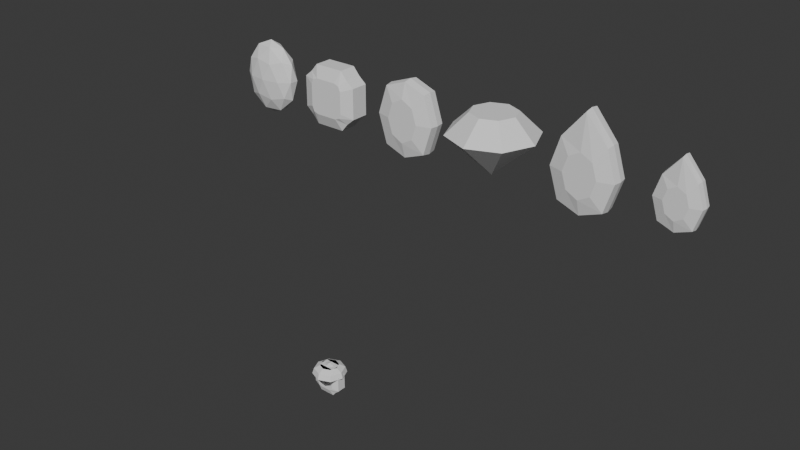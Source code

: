 # Source: Gems.blend  (saved by Blender 4.2.66; exported with 4.5.12 LTS)
import bpy
from mathutils import Matrix  # noqa: F401  (used for matrix-valued properties, if any)

bpy.ops.wm.read_factory_settings(use_empty=True)
scene = bpy.context.scene
scene.name = 'Scene'

# ---- collections
col_collection = bpy.data.collections.new('Collection'); scene.collection.children.link(col_collection)

# ---- world
world_world = bpy.data.worlds.new('World'); scene.world = world_world
world_world.use_nodes = True; world_world.node_tree.nodes.clear()
_N = world_world.node_tree.nodes; _L = world_world.node_tree.links
n0 = _N.new('ShaderNodeOutputWorld'); n0.name = 'World Output'; n0.location = (300, 300)
n1 = _N.new('ShaderNodeBackground'); n1.name = 'Background'; n1.location = (10, 300)
n1.inputs[0].default_value = (0.05088, 0.05088, 0.05088, 1.0)
_L.new(n1.outputs[0], n0.inputs[0])
n0.is_active_output = True
world_world.color = (0.05088, 0.05088, 0.05088)
world_world.sun_shadow_jitter_overblur = 0.0

# ---- meshes
me_cylinder = bpy.data.meshes.new('Cylinder')
me_cylinder.from_pydata([(0.0, 0.4583, 0.6512), (0.3241, 0.3241, 0.6512), (0.4583, 0.0, 0.6512), (0.3241, -0.3241, 0.6512), (0.0, -0.4583, 0.6512), (-0.3241, -0.3241, 0.6512), (-0.4583, 0.0, 0.6512), (0.0, 0.0, -0.5772), (-0.3241, 0.3241, 0.6512), (0.6349, 0.6349, 0.2267), (-3.653e-08, 0.8979, 0.2267), (0.8979, 0.0, 0.2267), (0.6349, -0.6349, 0.2267), (-3.653e-08, -0.8979, 0.2267), (-0.6349, -0.6349, 0.2267), (-0.8979, 0.0, 0.2267), (-0.6349, 0.6349, 0.2267)], [], [(7, 10, 9), (7, 9, 11), (7, 11, 12), (7, 12, 13), (7, 13, 14), (7, 14, 15), (1, 0, 8, 6, 5, 4, 3, 2), (7, 15, 16), (7, 16, 10), (0, 1, 9, 10), (1, 2, 11, 9), (2, 3, 12, 11), (3, 4, 13, 12), (4, 5, 14, 13), (5, 6, 15, 14), (6, 8, 16, 15), (8, 0, 10, 16)])
_uv = me_cylinder.uv_layers.new(name='UVMap')
_uv.uv.foreach_set('vector', [1.0, 0.5, 1.0, 1.0, 0.875, 1.0, 0.875, 0.5, 0.875, 1.0, 0.75, 1.0, 0.75, 0.5, 0.75, 1.0, 0.625, 1.0, 0.625, 0.5, 0.625, 1.0, 0.5, 1.0, 0.5, 0.5, 0.5, 1.0, 0.375, 1.0, 0.375, 0.5, 0.375, 1.0, 0.25, 1.0, 0.3278, 0.3278, 0.25, 0.36, 0.1722, 0.3278, 0.14, 0.25, 0.1722, 0.1722, 0.25, 0.14, 0.3278, 0.1722, 0.36, 0.25, 0.25, 0.5, 0.25, 1.0, 0.125, 1.0, 0.125, 0.5, 0.125, 1.0, 0.0, 1.0, 0.25, 0.36, 0.3278, 0.3278, 0.4197, 0.4197, 0.25, 0.49, 0.3278, 0.3278, 0.36, 0.25, 0.49, 0.25, 0.4197, 0.4197, 0.36, 0.25, 0.3278, 0.1722, 0.4197, 0.08029, 0.49, 0.25, 0.3278, 0.1722, 0.25, 0.14, 0.25, 0.01, 0.4197, 0.08029, 0.25, 0.14, 0.1722, 0.1722, 0.08029, 0.08029, 0.25, 0.01, 0.1722, 0.1722, 0.14, 0.25, 0.01, 0.25, 0.08029, 0.08029, 0.14, 0.25, 0.1722, 0.3278, 0.08029, 0.4197, 0.01, 0.25, 0.1722, 0.3278, 0.25, 0.36, 0.25, 0.49, 0.08029, 0.4197])
me_cylinder.update()
me_cube_002 = bpy.data.meshes.new('Cube.002')
me_cube_002.from_pydata([(-0.2431, -0.2162, -0.3904), (-0.3338, -0.1391, -0.6509), (-0.3936, -0.2162, -0.2411), (-0.6509, -0.1391, -0.3338), (-0.3495, -0.2162, -0.3467), (-0.4793, -0.1391, -0.4793), (-0.3936, 0.2162, -0.2411), (-0.6509, 0.1391, -0.3338), (-0.2431, 0.2162, -0.3904), (-0.3338, 0.1391, -0.6509), (-0.3495, 0.2162, -0.3467), (-0.4793, 0.1391, -0.4793), (-0.3936, -0.2162, 0.2411), (-0.6509, -0.1391, 0.3338), (-0.2431, -0.2162, 0.3904), (-0.3338, -0.1391, 0.6509), (-0.3495, -0.2162, 0.3467), (-0.4793, -0.1391, 0.4793), (-0.2431, 0.2162, 0.3904), (-0.3338, 0.1391, 0.6509), (-0.3936, 0.2162, 0.2411), (-0.6509, 0.1391, 0.3338), (-0.3495, 0.2162, 0.3467), (-0.4793, 0.1391, 0.4793), (0.3936, -0.2162, -0.2411), (0.6509, -0.1391, -0.3338), (0.2431, -0.2162, -0.3904), (0.3338, -0.1391, -0.6509), (0.3495, -0.2162, -0.3467), (0.4793, -0.1391, -0.4793), (0.2431, 0.2162, -0.3904), (0.3338, 0.1391, -0.6509), (0.3936, 0.2162, -0.2411), (0.6509, 0.1391, -0.3338), (0.3495, 0.2162, -0.3467), (0.4793, 0.1391, -0.4793), (0.2431, -0.2162, 0.3904), (0.3338, -0.1391, 0.6509), (0.3936, -0.2162, 0.2411), (0.6509, -0.1391, 0.3338), (0.3495, -0.2162, 0.3467), (0.4793, -0.1391, 0.4793), (0.3936, 0.2162, 0.2411), (0.6509, 0.1391, 0.3338), (0.2431, 0.2162, 0.3904), (0.3338, 0.1391, 0.6509), (0.3495, 0.2162, 0.3467), (0.4793, 0.1391, 0.4793)], [], [(5, 11, 7, 3), (31, 27, 29, 35), (23, 17, 13, 21), (42, 46, 44, 18, 22, 20, 6, 10, 8, 30, 34, 32), (35, 29, 25, 33), (27, 31, 9, 1), (3, 7, 21, 13), (15, 19, 45, 37), (19, 15, 17, 23), (43, 39, 41, 47), (47, 41, 37, 45), (39, 43, 33, 25), (1, 9, 11, 5), (4, 0, 1, 5), (8, 10, 11, 9), (2, 4, 5, 3), (10, 6, 7, 11), (22, 18, 19, 23), (14, 16, 17, 15), (20, 22, 23, 21), (16, 12, 13, 17), (46, 42, 43, 47), (38, 40, 41, 39), (44, 46, 47, 45), (40, 36, 37, 41), (34, 30, 31, 35), (26, 28, 29, 27), (32, 34, 35, 33), (28, 24, 25, 29), (3, 13, 12, 2), (15, 37, 36, 14), (39, 25, 24, 38), (27, 1, 0, 26), (6, 20, 21, 7), (30, 8, 9, 31), (33, 43, 42, 32), (45, 19, 18, 44), (12, 16, 14, 36, 40, 38, 24, 28, 26, 0, 4, 2)])
_uv = me_cube_002.uv_layers.new(name='UVMap')
_uv.uv.foreach_set('vector', [0.4063, 0.0, 0.5937, 0.0, 0.5937, 0.0609, 0.4063, 0.0609, 0.5937, 0.8109, 0.4063, 0.8109, 0.4063, 0.75, 0.5937, 0.75, 0.5937, 0.25, 0.4063, 0.25, 0.4063, 0.1891, 0.5937, 0.1891, 0.6563, 0.5671, 0.6668, 0.5418, 0.6921, 0.5313, 0.8079, 0.5313, 0.8332, 0.5418, 0.8437, 0.5671, 0.8437, 0.6829, 0.8332, 0.7082, 0.8079, 0.7187, 0.6921, 0.7187, 0.6668, 0.7082, 0.6563, 0.6829, 0.5937, 0.75, 0.4063, 0.75, 0.4063, 0.6891, 0.5937, 0.6891, 0.4063, 0.8109, 0.5937, 0.8109, 0.5937, 0.9391, 0.4063, 0.9391, 0.4063, 0.0609, 0.5937, 0.0609, 0.5937, 0.1891, 0.4063, 0.1891, 0.4063, 0.3109, 0.5937, 0.3109, 0.5937, 0.4391, 0.4063, 0.4391, 0.5937, 0.3109, 0.4063, 0.3109, 0.4063, 0.25, 0.5937, 0.25, 0.5937, 0.5609, 0.4063, 0.5609, 0.4063, 0.5, 0.5937, 0.5, 0.5937, 0.5, 0.4063, 0.5, 0.4063, 0.4391, 0.5937, 0.4391, 0.4063, 0.5609, 0.5937, 0.5609, 0.5937, 0.6891, 0.4063, 0.6891, 0.4063, 0.9391, 0.5937, 0.9391, 0.5937, 1.0, 0.4063, 1.0, 0.1668, 0.7082, 0.1921, 0.7187, 0.1859, 0.75, 0.1428, 0.7322, 0.8079, 0.7187, 0.8332, 0.7082, 0.8572, 0.7322, 0.8141, 0.75, 0.1563, 0.6829, 0.1668, 0.7082, 0.1428, 0.7322, 0.125, 0.6891, 0.8332, 0.7082, 0.8437, 0.6829, 0.875, 0.6891, 0.8572, 0.7322, 0.8332, 0.5418, 0.8079, 0.5313, 0.8141, 0.5, 0.8572, 0.5178, 0.1921, 0.5313, 0.1668, 0.5418, 0.1428, 0.5178, 0.1859, 0.5, 0.8437, 0.5671, 0.8332, 0.5418, 0.8572, 0.5178, 0.875, 0.5609, 0.1668, 0.5418, 0.1563, 0.5671, 0.125, 0.5609, 0.1428, 0.5178, 0.6668, 0.5418, 0.6563, 0.5671, 0.625, 0.5609, 0.6428, 0.5178, 0.3437, 0.5671, 0.3332, 0.5418, 0.3572, 0.5178, 0.375, 0.5609, 0.6921, 0.5313, 0.6668, 0.5418, 0.6428, 0.5178, 0.6859, 0.5, 0.3332, 0.5418, 0.3079, 0.5313, 0.3141, 0.5, 0.3572, 0.5178, 0.6668, 0.7082, 0.6921, 0.7187, 0.6859, 0.75, 0.6428, 0.7322, 0.3079, 0.7187, 0.3332, 0.7082, 0.3572, 0.7322, 0.3141, 0.75, 0.6563, 0.6829, 0.6668, 0.7082, 0.6428, 0.7322, 0.625, 0.6891, 0.3332, 0.7082, 0.3437, 0.6829, 0.375, 0.6891, 0.3572, 0.7322, 0.125, 0.6891, 0.125, 0.5609, 0.1563, 0.5671, 0.1563, 0.6829, 0.1859, 0.5, 0.3141, 0.5, 0.3079, 0.5313, 0.1921, 0.5313, 0.4063, 0.5609, 0.4063, 0.6891, 0.3437, 0.6829, 0.3437, 0.5671, 0.3141, 0.75, 0.1859, 0.75, 0.1921, 0.7187, 0.3079, 0.7187, 0.8437, 0.6829, 0.8437, 0.5671, 0.875, 0.5609, 0.875, 0.6891, 0.6921, 0.7187, 0.8079, 0.7187, 0.8141, 0.75, 0.6859, 0.75, 0.5937, 0.6891, 0.5937, 0.5609, 0.6563, 0.5671, 0.6563, 0.6829, 0.6859, 0.5, 0.8141, 0.5, 0.8079, 0.5313, 0.6921, 0.5313, 0.1563, 0.5671, 0.1668, 0.5418, 0.1921, 0.5313, 0.3079, 0.5313, 0.3332, 0.5418, 0.3437, 0.5671, 0.3437, 0.6829, 0.3332, 0.7082, 0.3079, 0.7187, 0.1921, 0.7187, 0.1668, 0.7082, 0.1563, 0.6829])
me_cube_002.update()
me_icosphere = bpy.data.meshes.new('Icosphere')
me_icosphere.from_pydata([(0.0, 0.0, -1.0), (0.7236, -0.5257, -0.4472), (-0.2764, -0.8506, -0.4472), (-0.8944, 0.0, -0.4472), (-0.2764, 0.8506, -0.4472), (0.7236, 0.5257, -0.4472), (0.2764, -0.8506, 0.4472), (-0.7236, -0.5257, 0.4472), (-0.7236, 0.5257, 0.4472), (0.2764, 0.8506, 0.4472), (0.8944, 0.0, 0.4472), (0.0, 0.0, 1.0), (-0.1625, -0.5, -0.8507), (0.4253, -0.309, -0.8507), (0.2629, -0.809, -0.5257), (0.8506, 0.0, -0.5257), (0.4253, 0.309, -0.8507), (-0.5257, 0.0, -0.8507), (-0.6882, -0.5, -0.5257), (-0.1625, 0.5, -0.8507), (-0.6882, 0.5, -0.5257), (0.2629, 0.809, -0.5257), (0.9511, -0.309, 0.0), (0.9511, 0.309, 0.0), (0.0, -1.0, 0.0), (0.5878, -0.809, 0.0), (-0.9511, -0.309, 0.0), (-0.5878, -0.809, 0.0), (-0.5878, 0.809, 0.0), (-0.9511, 0.309, 0.0), (0.5878, 0.809, 0.0), (0.0, 1.0, 0.0), (0.6882, -0.5, 0.5257), (-0.2629, -0.809, 0.5257), (-0.8506, 0.0, 0.5257), (-0.2629, 0.809, 0.5257), (0.6882, 0.5, 0.5257), (0.1625, -0.5, 0.8507), (0.5257, 0.0, 0.8507), (-0.4253, -0.309, 0.8507), (-0.4253, 0.309, 0.8507), (0.1625, 0.5, 0.8507)], [], [(0, 13, 12), (1, 13, 15), (0, 12, 17), (0, 17, 19), (0, 19, 16), (1, 15, 22), (2, 14, 24), (3, 18, 26), (4, 20, 28), (5, 21, 30), (1, 22, 25), (2, 24, 27), (3, 26, 29), (4, 28, 31), (5, 30, 23), (6, 32, 37), (7, 33, 39), (8, 34, 40), (9, 35, 41), (10, 36, 38), (38, 41, 11), (38, 36, 41), (36, 9, 41), (41, 40, 11), (41, 35, 40), (35, 8, 40), (40, 39, 11), (40, 34, 39), (34, 7, 39), (39, 37, 11), (39, 33, 37), (33, 6, 37), (37, 38, 11), (37, 32, 38), (32, 10, 38), (23, 36, 10), (23, 30, 36), (30, 9, 36), (31, 35, 9), (31, 28, 35), (28, 8, 35), (29, 34, 8), (29, 26, 34), (26, 7, 34), (27, 33, 7), (27, 24, 33), (24, 6, 33), (25, 32, 6), (25, 22, 32), (22, 10, 32), (30, 31, 9), (30, 21, 31), (21, 4, 31), (28, 29, 8), (28, 20, 29), (20, 3, 29), (26, 27, 7), (26, 18, 27), (18, 2, 27), (24, 25, 6), (24, 14, 25), (14, 1, 25), (22, 23, 10), (22, 15, 23), (15, 5, 23), (16, 21, 5), (16, 19, 21), (19, 4, 21), (19, 20, 4), (19, 17, 20), (17, 3, 20), (17, 18, 3), (17, 12, 18), (12, 2, 18), (15, 16, 5), (15, 13, 16), (13, 0, 16), (12, 14, 2), (12, 13, 14), (13, 1, 14)])
_uv = me_icosphere.uv_layers.new(name='UVMap')
_uv.uv.foreach_set('vector', [0.1818, 0.0, 0.2273, 0.07873, 0.1364, 0.07873, 0.2727, 0.1575, 0.3182, 0.07873, 0.3636, 0.1575, 0.9091, 0.0, 0.9545, 0.07873, 0.8636, 0.07873, 0.7273, 0.0, 0.7727, 0.07873, 0.6818, 0.07873, 0.5455, 0.0, 0.5909, 0.07873, 0.5, 0.07873, 0.2727, 0.1575, 0.3636, 0.1575, 0.3182, 0.2362, 0.09091, 0.1575, 0.1818, 0.1575, 0.1364, 0.2362, 0.8182, 0.1575, 0.9091, 0.1575, 0.8636, 0.2362, 0.6364, 0.1575, 0.7273, 0.1575, 0.6818, 0.2362, 0.4545, 0.1575, 0.5455, 0.1575, 0.5, 0.2362, 0.2727, 0.1575, 0.3182, 0.2362, 0.2273, 0.2362, 0.09091, 0.1575, 0.1364, 0.2362, 0.04546, 0.2362, 0.8182, 0.1575, 0.8636, 0.2362, 0.7727, 0.2362, 0.6364, 0.1575, 0.6818, 0.2362, 0.5909, 0.2362, 0.4545, 0.1575, 0.5, 0.2362, 0.4091, 0.2362, 0.1818, 0.3149, 0.2727, 0.3149, 0.2273, 0.3937, 0.0, 0.3149, 0.09091, 0.3149, 0.04546, 0.3937, 0.7273, 0.3149, 0.8182, 0.3149, 0.7727, 0.3937, 0.5455, 0.3149, 0.6364, 0.3149, 0.5909, 0.3937, 0.3636, 0.3149, 0.4545, 0.3149, 0.4091, 0.3937, 0.4091, 0.3937, 0.5, 0.3937, 0.4545, 0.4724, 0.4091, 0.3937, 0.4545, 0.3149, 0.5, 0.3937, 0.4545, 0.3149, 0.5455, 0.3149, 0.5, 0.3937, 0.5909, 0.3937, 0.6818, 0.3937, 0.6364, 0.4724, 0.5909, 0.3937, 0.6364, 0.3149, 0.6818, 0.3937, 0.6364, 0.3149, 0.7273, 0.3149, 0.6818, 0.3937, 0.7727, 0.3937, 0.8636, 0.3937, 0.8182, 0.4724, 0.7727, 0.3937, 0.8182, 0.3149, 0.8636, 0.3937, 0.8182, 0.3149, 0.9091, 0.3149, 0.8636, 0.3937, 0.04546, 0.3937, 0.1364, 0.3937, 0.09091, 0.4724, 0.04546, 0.3937, 0.09091, 0.3149, 0.1364, 0.3937, 0.09091, 0.3149, 0.1818, 0.3149, 0.1364, 0.3937, 0.2273, 0.3937, 0.3182, 0.3937, 0.2727, 0.4724, 0.2273, 0.3937, 0.2727, 0.3149, 0.3182, 0.3937, 0.2727, 0.3149, 0.3636, 0.3149, 0.3182, 0.3937, 0.4091, 0.2362, 0.4545, 0.3149, 0.3636, 0.3149, 0.4091, 0.2362, 0.5, 0.2362, 0.4545, 0.3149, 0.5, 0.2362, 0.5455, 0.3149, 0.4545, 0.3149, 0.5909, 0.2362, 0.6364, 0.3149, 0.5455, 0.3149, 0.5909, 0.2362, 0.6818, 0.2362, 0.6364, 0.3149, 0.6818, 0.2362, 0.7273, 0.3149, 0.6364, 0.3149, 0.7727, 0.2362, 0.8182, 0.3149, 0.7273, 0.3149, 0.7727, 0.2362, 0.8636, 0.2362, 0.8182, 0.3149, 0.8636, 0.2362, 0.9091, 0.3149, 0.8182, 0.3149, 0.04546, 0.2362, 0.09091, 0.3149, 0.0, 0.3149, 0.04546, 0.2362, 0.1364, 0.2362, 0.09091, 0.3149, 0.1364, 0.2362, 0.1818, 0.3149, 0.09091, 0.3149, 0.2273, 0.2362, 0.2727, 0.3149, 0.1818, 0.3149, 0.2273, 0.2362, 0.3182, 0.2362, 0.2727, 0.3149, 0.3182, 0.2362, 0.3636, 0.3149, 0.2727, 0.3149, 0.5, 0.2362, 0.5909, 0.2362, 0.5455, 0.3149, 0.5, 0.2362, 0.5455, 0.1575, 0.5909, 0.2362, 0.5455, 0.1575, 0.6364, 0.1575, 0.5909, 0.2362, 0.6818, 0.2362, 0.7727, 0.2362, 0.7273, 0.3149, 0.6818, 0.2362, 0.7273, 0.1575, 0.7727, 0.2362, 0.7273, 0.1575, 0.8182, 0.1575, 0.7727, 0.2362, 0.8636, 0.2362, 0.9545, 0.2362, 0.9091, 0.3149, 0.8636, 0.2362, 0.9091, 0.1575, 0.9545, 0.2362, 0.9091, 0.1575, 1.0, 0.1575, 0.9545, 0.2362, 0.1364, 0.2362, 0.2273, 0.2362, 0.1818, 0.3149, 0.1364, 0.2362, 0.1818, 0.1575, 0.2273, 0.2362, 0.1818, 0.1575, 0.2727, 0.1575, 0.2273, 0.2362, 0.3182, 0.2362, 0.4091, 0.2362, 0.3636, 0.3149, 0.3182, 0.2362, 0.3636, 0.1575, 0.4091, 0.2362, 0.3636, 0.1575, 0.4545, 0.1575, 0.4091, 0.2362, 0.5, 0.07873, 0.5455, 0.1575, 0.4545, 0.1575, 0.5, 0.07873, 0.5909, 0.07873, 0.5455, 0.1575, 0.5909, 0.07873, 0.6364, 0.1575, 0.5455, 0.1575, 0.6818, 0.07873, 0.7273, 0.1575, 0.6364, 0.1575, 0.6818, 0.07873, 0.7727, 0.07873, 0.7273, 0.1575, 0.7727, 0.07873, 0.8182, 0.1575, 0.7273, 0.1575, 0.8636, 0.07873, 0.9091, 0.1575, 0.8182, 0.1575, 0.8636, 0.07873, 0.9545, 0.07873, 0.9091, 0.1575, 0.9545, 0.07873, 1.0, 0.1575, 0.9091, 0.1575, 0.3636, 0.1575, 0.4091, 0.07873, 0.4545, 0.1575, 0.3636, 0.1575, 0.3182, 0.07873, 0.4091, 0.07873, 0.3182, 0.07873, 0.3636, 0.0, 0.4091, 0.07873, 0.1364, 0.07873, 0.1818, 0.1575, 0.09091, 0.1575, 0.1364, 0.07873, 0.2273, 0.07873, 0.1818, 0.1575, 0.2273, 0.07873, 0.2727, 0.1575, 0.1818, 0.1575])
me_icosphere.update()
me_cylinder_001 = bpy.data.meshes.new('Cylinder.001')
me_cylinder_001.from_pydata([(1.299e-09, 0.5265, -0.7788), (1.299e-09, 0.5265, 0.7788), (0.3723, 0.3723, -0.7788), (0.3723, 0.3723, 0.7788), (0.5265, -4.803e-09, -0.7788), (0.5265, 2.079e-09, 0.7788), (0.3723, -0.3723, -0.7788), (0.3723, -0.3723, 0.7788), (1.299e-09, -0.5265, -0.7788), (1.299e-09, -0.5265, 0.7788), (-0.3723, -0.3723, -0.7788), (-0.3723, -0.3723, 0.7788), (-0.5265, -4.803e-09, -0.7788), (-0.5265, 2.079e-09, 0.7788), (-0.3723, 0.3723, -0.7788), (-0.3723, 0.3723, 0.7788), (0.0, 0.9091, -0.5), (-2.714e-10, 0.9423, 1.053e-08), (0.0, 0.9091, 0.5), (0.7071, 0.7071, 0.5), (0.7329, 0.7329, 0.0), (0.7071, 0.7071, -0.5), (1.0, 0.0, 0.5), (1.036, -4.119e-10, 0.0), (1.0, 0.0, -0.5), (0.7071, -0.7071, 0.5), (0.7329, -0.7329, 0.0), (0.7071, -0.7071, -0.5), (0.0, -0.9091, 0.5), (-2.714e-10, -0.9423, -1.053e-08), (0.0, -0.9091, -0.5), (-0.7071, -0.7071, 0.5), (-0.7329, -0.7329, 0.0), (-0.7071, -0.7071, -0.5), (-1.0, 0.0, 0.5), (-1.036, -4.119e-10, 0.0), (-1.0, 0.0, -0.5), (-0.7071, 0.7071, 0.5), (-0.7329, 0.7329, 0.0), (-0.7071, 0.7071, -0.5)], [], [(18, 1, 3, 19), (19, 3, 5, 22), (22, 5, 7, 25), (25, 7, 9, 28), (28, 9, 11, 31), (31, 11, 13, 34), (3, 1, 15, 13, 11, 9, 7, 5), (34, 13, 15, 37), (37, 15, 1, 18), (0, 2, 4, 6, 8, 10, 12, 14), (14, 39, 16, 0), (39, 38, 17, 16), (38, 37, 18, 17), (12, 36, 39, 14), (36, 35, 38, 39), (35, 34, 37, 38), (10, 33, 36, 12), (33, 32, 35, 36), (32, 31, 34, 35), (8, 30, 33, 10), (30, 29, 32, 33), (29, 28, 31, 32), (6, 27, 30, 8), (27, 26, 29, 30), (26, 25, 28, 29), (4, 24, 27, 6), (24, 23, 26, 27), (23, 22, 25, 26), (2, 21, 24, 4), (21, 20, 23, 24), (20, 19, 22, 23), (0, 16, 21, 2), (16, 17, 20, 21), (17, 18, 19, 20)])
_uv = me_cylinder_001.uv_layers.new(name='UVMap')
_uv.uv.foreach_set('vector', [1.0, 0.875, 1.0, 1.0, 0.875, 1.0, 0.875, 0.875, 0.875, 0.875, 0.875, 1.0, 0.75, 1.0, 0.75, 0.875, 0.75, 0.875, 0.75, 1.0, 0.625, 1.0, 0.625, 0.875, 0.625, 0.875, 0.625, 1.0, 0.5, 1.0, 0.5, 0.875, 0.5, 0.875, 0.5, 1.0, 0.375, 1.0, 0.375, 0.875, 0.375, 0.875, 0.375, 1.0, 0.25, 1.0, 0.25, 0.875, 0.4197, 0.4197, 0.25, 0.49, 0.08029, 0.4197, 0.01, 0.25, 0.08029, 0.08029, 0.25, 0.01, 0.4197, 0.08029, 0.49, 0.25, 0.25, 0.875, 0.25, 1.0, 0.125, 1.0, 0.125, 0.875, 0.125, 0.875, 0.125, 1.0, 0.0, 1.0, 0.0, 0.875, 0.75, 0.49, 0.9197, 0.4197, 0.99, 0.25, 0.9197, 0.08029, 0.75, 0.01, 0.5803, 0.08029, 0.51, 0.25, 0.5803, 0.4197, 0.125, 0.5, 0.125, 0.625, 0.0, 0.625, 0.0, 0.5, 0.125, 0.625, 0.125, 0.75, 0.0, 0.75, 0.0, 0.625, 0.125, 0.75, 0.125, 0.875, 0.0, 0.875, 0.0, 0.75, 0.25, 0.5, 0.25, 0.625, 0.125, 0.625, 0.125, 0.5, 0.25, 0.625, 0.25, 0.75, 0.125, 0.75, 0.125, 0.625, 0.25, 0.75, 0.25, 0.875, 0.125, 0.875, 0.125, 0.75, 0.375, 0.5, 0.375, 0.625, 0.25, 0.625, 0.25, 0.5, 0.375, 0.625, 0.375, 0.75, 0.25, 0.75, 0.25, 0.625, 0.375, 0.75, 0.375, 0.875, 0.25, 0.875, 0.25, 0.75, 0.5, 0.5, 0.5, 0.625, 0.375, 0.625, 0.375, 0.5, 0.5, 0.625, 0.5, 0.75, 0.375, 0.75, 0.375, 0.625, 0.5, 0.75, 0.5, 0.875, 0.375, 0.875, 0.375, 0.75, 0.625, 0.5, 0.625, 0.625, 0.5, 0.625, 0.5, 0.5, 0.625, 0.625, 0.625, 0.75, 0.5, 0.75, 0.5, 0.625, 0.625, 0.75, 0.625, 0.875, 0.5, 0.875, 0.5, 0.75, 0.75, 0.5, 0.75, 0.625, 0.625, 0.625, 0.625, 0.5, 0.75, 0.625, 0.75, 0.75, 0.625, 0.75, 0.625, 0.625, 0.75, 0.75, 0.75, 0.875, 0.625, 0.875, 0.625, 0.75, 0.875, 0.5, 0.875, 0.625, 0.75, 0.625, 0.75, 0.5, 0.875, 0.625, 0.875, 0.75, 0.75, 0.75, 0.75, 0.625, 0.875, 0.75, 0.875, 0.875, 0.75, 0.875, 0.75, 0.75, 1.0, 0.5, 1.0, 0.625, 0.875, 0.625, 0.875, 0.5, 1.0, 0.625, 1.0, 0.75, 0.875, 0.75, 0.875, 0.625, 1.0, 0.75, 1.0, 0.875, 0.875, 0.875, 0.875, 0.75])
me_cylinder_001.update()
me_cylinder_002 = bpy.data.meshes.new('Cylinder.002')
me_cylinder_002.from_pydata([(1.299e-09, 0.5265, -0.7788), (1.299e-09, 0.5265, 0.7788), (0.3723, 0.3723, -0.7788), (0.3723, 0.3723, 0.7788), (0.5265, -4.803e-09, -0.7788), (0.5265, 2.079e-09, 0.7788), (0.3723, -0.3723, -0.7788), (0.3723, -0.3723, 0.7788), (1.299e-09, -0.5265, -0.7788), (1.299e-09, -0.5265, 0.7788), (-0.3723, -0.3723, -0.7788), (-0.3723, -0.3723, 0.7788), (-0.5265, -4.803e-09, -0.7788), (-0.5265, 2.079e-09, 0.7788), (-0.3723, 0.3723, -0.7788), (-0.3723, 0.3723, 0.7788), (0.0, 1.359, -0.5), (-2.714e-10, 1.392, -3.973e-08), (0.0, 1.359, 0.5), (0.7071, 0.7071, 0.5), (0.7329, 0.7329, 0.0), (0.7071, 0.7071, -0.5), (1.0, 0.0, 0.5), (1.036, -4.119e-10, 0.0), (1.0, 0.0, -0.5), (0.7071, -0.7071, 0.5), (0.7329, -0.7329, 0.0), (0.7071, -0.7071, -0.5), (0.0, -0.9091, 0.5), (-2.714e-10, -0.9423, -1.053e-08), (0.0, -0.9091, -0.5), (-0.7071, -0.7071, 0.5), (-0.7329, -0.7329, 0.0), (-0.7071, -0.7071, -0.5), (-1.0, 0.0, 0.5), (-1.036, -4.119e-10, 0.0), (-1.0, 0.0, -0.5), (-0.7071, 0.7071, 0.5), (-0.7329, 0.7329, 0.0), (-0.7071, 0.7071, -0.5)], [], [(18, 1, 3, 19), (19, 3, 5, 22), (22, 5, 7, 25), (25, 7, 9, 28), (28, 9, 11, 31), (31, 11, 13, 34), (3, 1, 15, 13, 11, 9, 7, 5), (34, 13, 15, 37), (37, 15, 1, 18), (0, 2, 4, 6, 8, 10, 12, 14), (14, 39, 16, 0), (39, 38, 17, 16), (38, 37, 18, 17), (12, 36, 39, 14), (36, 35, 38, 39), (35, 34, 37, 38), (10, 33, 36, 12), (33, 32, 35, 36), (32, 31, 34, 35), (8, 30, 33, 10), (30, 29, 32, 33), (29, 28, 31, 32), (6, 27, 30, 8), (27, 26, 29, 30), (26, 25, 28, 29), (4, 24, 27, 6), (24, 23, 26, 27), (23, 22, 25, 26), (2, 21, 24, 4), (21, 20, 23, 24), (20, 19, 22, 23), (0, 16, 21, 2), (16, 17, 20, 21), (17, 18, 19, 20)])
_uv = me_cylinder_002.uv_layers.new(name='UVMap')
_uv.uv.foreach_set('vector', [1.0, 0.875, 1.0, 1.0, 0.875, 1.0, 0.875, 0.875, 0.875, 0.875, 0.875, 1.0, 0.75, 1.0, 0.75, 0.875, 0.75, 0.875, 0.75, 1.0, 0.625, 1.0, 0.625, 0.875, 0.625, 0.875, 0.625, 1.0, 0.5, 1.0, 0.5, 0.875, 0.5, 0.875, 0.5, 1.0, 0.375, 1.0, 0.375, 0.875, 0.375, 0.875, 0.375, 1.0, 0.25, 1.0, 0.25, 0.875, 0.4197, 0.4197, 0.25, 0.49, 0.08029, 0.4197, 0.01, 0.25, 0.08029, 0.08029, 0.25, 0.01, 0.4197, 0.08029, 0.49, 0.25, 0.25, 0.875, 0.25, 1.0, 0.125, 1.0, 0.125, 0.875, 0.125, 0.875, 0.125, 1.0, 0.0, 1.0, 0.0, 0.875, 0.75, 0.49, 0.9197, 0.4197, 0.99, 0.25, 0.9197, 0.08029, 0.75, 0.01, 0.5803, 0.08029, 0.51, 0.25, 0.5803, 0.4197, 0.125, 0.5, 0.125, 0.625, 0.0, 0.625, 0.0, 0.5, 0.125, 0.625, 0.125, 0.75, 0.0, 0.75, 0.0, 0.625, 0.125, 0.75, 0.125, 0.875, 0.0, 0.875, 0.0, 0.75, 0.25, 0.5, 0.25, 0.625, 0.125, 0.625, 0.125, 0.5, 0.25, 0.625, 0.25, 0.75, 0.125, 0.75, 0.125, 0.625, 0.25, 0.75, 0.25, 0.875, 0.125, 0.875, 0.125, 0.75, 0.375, 0.5, 0.375, 0.625, 0.25, 0.625, 0.25, 0.5, 0.375, 0.625, 0.375, 0.75, 0.25, 0.75, 0.25, 0.625, 0.375, 0.75, 0.375, 0.875, 0.25, 0.875, 0.25, 0.75, 0.5, 0.5, 0.5, 0.625, 0.375, 0.625, 0.375, 0.5, 0.5, 0.625, 0.5, 0.75, 0.375, 0.75, 0.375, 0.625, 0.5, 0.75, 0.5, 0.875, 0.375, 0.875, 0.375, 0.75, 0.625, 0.5, 0.625, 0.625, 0.5, 0.625, 0.5, 0.5, 0.625, 0.625, 0.625, 0.75, 0.5, 0.75, 0.5, 0.625, 0.625, 0.75, 0.625, 0.875, 0.5, 0.875, 0.5, 0.75, 0.75, 0.5, 0.75, 0.625, 0.625, 0.625, 0.625, 0.5, 0.75, 0.625, 0.75, 0.75, 0.625, 0.75, 0.625, 0.625, 0.75, 0.75, 0.75, 0.875, 0.625, 0.875, 0.625, 0.75, 0.875, 0.5, 0.875, 0.625, 0.75, 0.625, 0.75, 0.5, 0.875, 0.625, 0.875, 0.75, 0.75, 0.75, 0.75, 0.625, 0.875, 0.75, 0.875, 0.875, 0.75, 0.875, 0.75, 0.75, 1.0, 0.5, 1.0, 0.625, 0.875, 0.625, 0.875, 0.5, 1.0, 0.625, 1.0, 0.75, 0.875, 0.75, 0.875, 0.625, 1.0, 0.75, 1.0, 0.875, 0.875, 0.875, 0.875, 0.75])
me_cylinder_002.update()
me_cylinder_003 = bpy.data.meshes.new('Cylinder.003')
me_cylinder_003.from_pydata([(1.299e-09, 0.5265, -0.7788), (1.299e-09, 0.5265, 0.7788), (0.3723, 0.3723, -0.7788), (0.3723, 0.3723, 0.7788), (0.5265, -4.803e-09, -0.7788), (0.5265, 2.079e-09, 0.7788), (0.3723, -0.3723, -0.7788), (0.3723, -0.3723, 0.7788), (1.299e-09, -0.5265, -0.7788), (1.299e-09, -0.5265, 0.7788), (-0.3723, -0.3723, -0.7788), (-0.3723, -0.3723, 0.7788), (-0.5265, -4.803e-09, -0.7788), (-0.5265, 2.079e-09, 0.7788), (-0.3723, 0.3723, -0.7788), (-0.3723, 0.3723, 0.7788), (0.0, 1.359, -0.5), (-2.714e-10, 1.392, -3.973e-08), (0.0, 1.359, 0.5), (0.7071, 0.7071, 0.5), (0.7329, 0.7329, 0.0), (0.7071, 0.7071, -0.5), (1.0, 0.0, 0.5), (1.036, -4.119e-10, 0.0), (1.0, 0.0, -0.5), (0.7071, -0.7071, 0.5), (0.7329, -0.7329, 0.0), (0.7071, -0.7071, -0.5), (0.0, -0.9091, 0.5), (-2.714e-10, -0.9423, -1.053e-08), (0.0, -0.9091, -0.5), (-0.7071, -0.7071, 0.5), (-0.7329, -0.7329, 0.0), (-0.7071, -0.7071, -0.5), (-1.0, 0.0, 0.5), (-1.036, -4.119e-10, 0.0), (-1.0, 0.0, -0.5), (-0.7071, 0.7071, 0.5), (-0.7329, 0.7329, 0.0), (-0.7071, 0.7071, -0.5)], [], [(18, 1, 3, 19), (19, 3, 5, 22), (22, 5, 7, 25), (25, 7, 9, 28), (28, 9, 11, 31), (31, 11, 13, 34), (3, 1, 15, 13, 11, 9, 7, 5), (34, 13, 15, 37), (37, 15, 1, 18), (0, 2, 4, 6, 8, 10, 12, 14), (14, 39, 16, 0), (39, 38, 17, 16), (38, 37, 18, 17), (12, 36, 39, 14), (36, 35, 38, 39), (35, 34, 37, 38), (10, 33, 36, 12), (33, 32, 35, 36), (32, 31, 34, 35), (8, 30, 33, 10), (30, 29, 32, 33), (29, 28, 31, 32), (6, 27, 30, 8), (27, 26, 29, 30), (26, 25, 28, 29), (4, 24, 27, 6), (24, 23, 26, 27), (23, 22, 25, 26), (2, 21, 24, 4), (21, 20, 23, 24), (20, 19, 22, 23), (0, 16, 21, 2), (16, 17, 20, 21), (17, 18, 19, 20)])
_uv = me_cylinder_003.uv_layers.new(name='UVMap')
_uv.uv.foreach_set('vector', [1.0, 0.875, 1.0, 1.0, 0.875, 1.0, 0.875, 0.875, 0.875, 0.875, 0.875, 1.0, 0.75, 1.0, 0.75, 0.875, 0.75, 0.875, 0.75, 1.0, 0.625, 1.0, 0.625, 0.875, 0.625, 0.875, 0.625, 1.0, 0.5, 1.0, 0.5, 0.875, 0.5, 0.875, 0.5, 1.0, 0.375, 1.0, 0.375, 0.875, 0.375, 0.875, 0.375, 1.0, 0.25, 1.0, 0.25, 0.875, 0.4197, 0.4197, 0.25, 0.49, 0.08029, 0.4197, 0.01, 0.25, 0.08029, 0.08029, 0.25, 0.01, 0.4197, 0.08029, 0.49, 0.25, 0.25, 0.875, 0.25, 1.0, 0.125, 1.0, 0.125, 0.875, 0.125, 0.875, 0.125, 1.0, 0.0, 1.0, 0.0, 0.875, 0.75, 0.49, 0.9197, 0.4197, 0.99, 0.25, 0.9197, 0.08029, 0.75, 0.01, 0.5803, 0.08029, 0.51, 0.25, 0.5803, 0.4197, 0.125, 0.5, 0.125, 0.625, 0.0, 0.625, 0.0, 0.5, 0.125, 0.625, 0.125, 0.75, 0.0, 0.75, 0.0, 0.625, 0.125, 0.75, 0.125, 0.875, 0.0, 0.875, 0.0, 0.75, 0.25, 0.5, 0.25, 0.625, 0.125, 0.625, 0.125, 0.5, 0.25, 0.625, 0.25, 0.75, 0.125, 0.75, 0.125, 0.625, 0.25, 0.75, 0.25, 0.875, 0.125, 0.875, 0.125, 0.75, 0.375, 0.5, 0.375, 0.625, 0.25, 0.625, 0.25, 0.5, 0.375, 0.625, 0.375, 0.75, 0.25, 0.75, 0.25, 0.625, 0.375, 0.75, 0.375, 0.875, 0.25, 0.875, 0.25, 0.75, 0.5, 0.5, 0.5, 0.625, 0.375, 0.625, 0.375, 0.5, 0.5, 0.625, 0.5, 0.75, 0.375, 0.75, 0.375, 0.625, 0.5, 0.75, 0.5, 0.875, 0.375, 0.875, 0.375, 0.75, 0.625, 0.5, 0.625, 0.625, 0.5, 0.625, 0.5, 0.5, 0.625, 0.625, 0.625, 0.75, 0.5, 0.75, 0.5, 0.625, 0.625, 0.75, 0.625, 0.875, 0.5, 0.875, 0.5, 0.75, 0.75, 0.5, 0.75, 0.625, 0.625, 0.625, 0.625, 0.5, 0.75, 0.625, 0.75, 0.75, 0.625, 0.75, 0.625, 0.625, 0.75, 0.75, 0.75, 0.875, 0.625, 0.875, 0.625, 0.75, 0.875, 0.5, 0.875, 0.625, 0.75, 0.625, 0.75, 0.5, 0.875, 0.625, 0.875, 0.75, 0.75, 0.75, 0.75, 0.625, 0.875, 0.75, 0.875, 0.875, 0.75, 0.875, 0.75, 0.75, 1.0, 0.5, 1.0, 0.625, 0.875, 0.625, 0.875, 0.5, 1.0, 0.625, 1.0, 0.75, 0.875, 0.75, 0.875, 0.625, 1.0, 0.75, 1.0, 0.875, 0.875, 0.875, 0.875, 0.75])
me_cylinder_003.update()
me_cylinder_004 = bpy.data.meshes.new('Cylinder.004')
me_cylinder_004.from_pydata([(-4.863e-10, 0.2659, 0.4267), (0.188, 0.188, 0.4267), (0.2659, 0.0, 0.4267), (0.188, -0.188, 0.4267), (-4.863e-10, -0.2659, 0.4267), (-0.188, -0.188, 0.4267), (-0.2659, 0.0, 0.4267), (0.0, 0.0, -0.443), (-0.188, 0.188, 0.4267), (0.3462, 0.3462, 0.174), (-2.843e-08, 0.4896, 0.174), (0.4896, -2.664e-10, 0.174), (0.3462, -0.3462, 0.174), (-2.843e-08, -0.4896, 0.174), (-0.3462, -0.3462, 0.174), (-0.4896, -2.664e-10, 0.174), (-0.3462, 0.3462, 0.174), (-1.452e-08, 0.4382, 0.3369), (0.3099, 0.3099, 0.3369), (0.4382, 0.0, 0.3369), (0.3099, -0.3099, 0.3369), (-1.452e-08, -0.4382, 0.3369), (-0.3099, -0.3099, 0.3369), (-0.4382, 0.0, 0.3369), (-0.3099, 0.3099, 0.3369)], [], [(7, 10, 9), (7, 9, 11), (7, 11, 12), (7, 12, 13), (7, 13, 14), (7, 14, 15), (1, 0, 8, 6, 5, 4, 3, 2), (7, 15, 16), (7, 16, 10), (17, 18, 9, 10), (18, 19, 11, 9), (19, 20, 12, 11), (20, 21, 13, 12), (21, 22, 14, 13), (22, 23, 15, 14), (23, 24, 16, 15), (24, 17, 10, 16), (8, 0, 17, 24), (6, 8, 24, 23), (5, 6, 23, 22), (4, 5, 22, 21), (3, 4, 21, 20), (2, 3, 20, 19), (1, 2, 19, 18), (0, 1, 18, 17)])
_uv = me_cylinder_004.uv_layers.new(name='UVMap')
_uv.uv.foreach_set('vector', [1.0, 0.5, 1.0, 1.0, 0.875, 1.0, 0.875, 0.5, 0.875, 1.0, 0.75, 1.0, 0.75, 0.5, 0.75, 1.0, 0.625, 1.0, 0.625, 0.5, 0.625, 1.0, 0.5, 1.0, 0.5, 0.5, 0.5, 1.0, 0.375, 1.0, 0.375, 0.5, 0.375, 1.0, 0.25, 1.0, 0.3278, 0.3278, 0.25, 0.36, 0.1722, 0.3278, 0.14, 0.25, 0.1722, 0.1722, 0.25, 0.14, 0.3278, 0.1722, 0.36, 0.25, 0.25, 0.5, 0.25, 1.0, 0.125, 1.0, 0.125, 0.5, 0.125, 1.0, 0.0, 1.0, 0.25, 0.425, 0.3737, 0.3737, 0.4197, 0.4197, 0.25, 0.49, 0.3737, 0.3737, 0.425, 0.25, 0.49, 0.25, 0.4197, 0.4197, 0.425, 0.25, 0.3737, 0.1263, 0.4197, 0.08029, 0.49, 0.25, 0.3737, 0.1263, 0.25, 0.075, 0.25, 0.01, 0.4197, 0.08029, 0.25, 0.075, 0.1263, 0.1263, 0.08029, 0.08029, 0.25, 0.01, 0.1263, 0.1263, 0.075, 0.25, 0.01, 0.25, 0.08029, 0.08029, 0.075, 0.25, 0.1263, 0.3737, 0.08029, 0.4197, 0.01, 0.25, 0.1263, 0.3737, 0.25, 0.425, 0.25, 0.49, 0.08029, 0.4197, 0.1722, 0.3278, 0.25, 0.36, 0.25, 0.425, 0.1263, 0.3737, 0.14, 0.25, 0.1722, 0.3278, 0.1263, 0.3737, 0.075, 0.25, 0.1722, 0.1722, 0.14, 0.25, 0.075, 0.25, 0.1263, 0.1263, 0.25, 0.14, 0.1722, 0.1722, 0.1263, 0.1263, 0.25, 0.075, 0.3278, 0.1722, 0.25, 0.14, 0.25, 0.075, 0.3737, 0.1263, 0.36, 0.25, 0.3278, 0.1722, 0.3737, 0.1263, 0.425, 0.25, 0.3278, 0.3278, 0.36, 0.25, 0.425, 0.25, 0.3737, 0.3737, 0.25, 0.36, 0.3278, 0.3278, 0.3737, 0.3737, 0.25, 0.425])
me_cylinder_004.update()
me_cylinder_005 = bpy.data.meshes.new('Cylinder.005')
me_cylinder_005.from_pydata([(-4.863e-10, 0.2659, 0.4267), (0.188, 0.188, 0.4267), (0.2659, 0.0, 0.4267), (0.188, -0.188, 0.4267), (-4.863e-10, -0.2659, 0.4267), (-0.188, -0.188, 0.4267), (-0.2659, 0.0, 0.4267), (0.0, 0.0, -0.443), (-0.188, 0.188, 0.4267), (0.3462, 0.3462, 0.174), (-2.843e-08, 0.4896, 0.174), (0.4896, -2.664e-10, 0.174), (0.3462, -0.3462, 0.174), (-2.843e-08, -0.4896, 0.174), (-0.3462, -0.3462, 0.174), (-0.4896, -2.664e-10, 0.174), (-0.3462, 0.3462, 0.174)], [], [(7, 10, 9), (7, 9, 11), (7, 11, 12), (7, 12, 13), (7, 13, 14), (7, 14, 15), (1, 0, 8, 6, 5, 4, 3, 2), (7, 15, 16), (7, 16, 10), (0, 1, 9, 10), (1, 2, 11, 9), (2, 3, 12, 11), (3, 4, 13, 12), (4, 5, 14, 13), (5, 6, 15, 14), (6, 8, 16, 15), (8, 0, 10, 16)])
_uv = me_cylinder_005.uv_layers.new(name='UVMap')
_uv.uv.foreach_set('vector', [1.0, 0.5, 1.0, 1.0, 0.875, 1.0, 0.875, 0.5, 0.875, 1.0, 0.75, 1.0, 0.75, 0.5, 0.75, 1.0, 0.625, 1.0, 0.625, 0.5, 0.625, 1.0, 0.5, 1.0, 0.5, 0.5, 0.5, 1.0, 0.375, 1.0, 0.375, 0.5, 0.375, 1.0, 0.25, 1.0, 0.3278, 0.3278, 0.25, 0.36, 0.1722, 0.3278, 0.14, 0.25, 0.1722, 0.1722, 0.25, 0.14, 0.3278, 0.1722, 0.36, 0.25, 0.25, 0.5, 0.25, 1.0, 0.125, 1.0, 0.125, 0.5, 0.125, 1.0, 0.0, 1.0, 0.25, 0.36, 0.3278, 0.3278, 0.4197, 0.4197, 0.25, 0.49, 0.3278, 0.3278, 0.36, 0.25, 0.49, 0.25, 0.4197, 0.4197, 0.36, 0.25, 0.3278, 0.1722, 0.4197, 0.08029, 0.49, 0.25, 0.3278, 0.1722, 0.25, 0.14, 0.25, 0.01, 0.4197, 0.08029, 0.25, 0.14, 0.1722, 0.1722, 0.08029, 0.08029, 0.25, 0.01, 0.1722, 0.1722, 0.14, 0.25, 0.01, 0.25, 0.08029, 0.08029, 0.14, 0.25, 0.1722, 0.3278, 0.08029, 0.4197, 0.01, 0.25, 0.1722, 0.3278, 0.25, 0.36, 0.25, 0.49, 0.08029, 0.4197])
me_cylinder_005.update()
me_cylinder_006 = bpy.data.meshes.new('Cylinder.006')
me_cylinder_006.from_pydata([(5.14e-10, 0.1587, 0.2746), (5.14e-10, -0.1587, 0.2746), (0.1474, 0.1587, 0.1942), (0.1474, -0.1587, 0.1942), (0.2084, 0.1587, 4.434e-09), (0.2084, -0.1587, -5.855e-09), (0.1474, 0.1587, -0.1942), (0.1474, -0.1587, -0.1942), (5.14e-10, 0.1587, -0.2746), (5.14e-10, -0.1587, -0.2746), (-0.1474, 0.1587, -0.1942), (-0.1474, -0.1587, -0.1942), (-0.2084, 0.1587, 4.434e-09), (-0.2084, -0.1587, -5.855e-09), (-0.1474, 0.1587, 0.1942), (-0.1474, -0.1587, 0.1942), (0.0, 0.1019, 0.4742), (-1.074e-10, -2.363e-08, 0.4915), (0.0, -0.1019, 0.4742), (0.2799, -0.1019, 0.3688), (0.29, -1.671e-08, 0.3823), (0.2799, 0.1019, 0.3688), (0.3958, -0.1019, -4.455e-09), (0.4102, 9.39e-18, -2.148e-10), (0.3958, 0.1019, 4.455e-09), (0.2799, -0.1019, -0.3688), (0.29, 1.671e-08, -0.3823), (0.2799, 0.1019, -0.3688), (0.0, -0.1019, -0.4742), (-1.074e-10, 2.363e-08, -0.4915), (0.0, 0.1019, -0.4742), (-0.2799, -0.1019, -0.3688), (-0.29, 1.671e-08, -0.3823), (-0.2799, 0.1019, -0.3688), (-0.3958, -0.1019, -4.455e-09), (-0.4102, 9.39e-18, -2.148e-10), (-0.3958, 0.1019, 4.455e-09), (-0.2799, -0.1019, 0.3688), (-0.29, -1.671e-08, 0.3823), (-0.2799, 0.1019, 0.3688)], [], [(18, 1, 3, 19), (19, 3, 5, 22), (22, 5, 7, 25), (25, 7, 9, 28), (28, 9, 11, 31), (31, 11, 13, 34), (3, 1, 15, 13, 11, 9, 7, 5), (34, 13, 15, 37), (37, 15, 1, 18), (0, 2, 4, 6, 8, 10, 12, 14), (14, 39, 16, 0), (39, 38, 17, 16), (38, 37, 18, 17), (12, 36, 39, 14), (36, 35, 38, 39), (35, 34, 37, 38), (10, 33, 36, 12), (33, 32, 35, 36), (32, 31, 34, 35), (8, 30, 33, 10), (30, 29, 32, 33), (29, 28, 31, 32), (6, 27, 30, 8), (27, 26, 29, 30), (26, 25, 28, 29), (4, 24, 27, 6), (24, 23, 26, 27), (23, 22, 25, 26), (2, 21, 24, 4), (21, 20, 23, 24), (20, 19, 22, 23), (0, 16, 21, 2), (16, 17, 20, 21), (17, 18, 19, 20)])
_uv = me_cylinder_006.uv_layers.new(name='UVMap')
_uv.uv.foreach_set('vector', [1.0, 0.875, 1.0, 1.0, 0.875, 1.0, 0.875, 0.875, 0.875, 0.875, 0.875, 1.0, 0.75, 1.0, 0.75, 0.875, 0.75, 0.875, 0.75, 1.0, 0.625, 1.0, 0.625, 0.875, 0.625, 0.875, 0.625, 1.0, 0.5, 1.0, 0.5, 0.875, 0.5, 0.875, 0.5, 1.0, 0.375, 1.0, 0.375, 0.875, 0.375, 0.875, 0.375, 1.0, 0.25, 1.0, 0.25, 0.875, 0.4197, 0.4197, 0.25, 0.49, 0.08029, 0.4197, 0.01, 0.25, 0.08029, 0.08029, 0.25, 0.01, 0.4197, 0.08029, 0.49, 0.25, 0.25, 0.875, 0.25, 1.0, 0.125, 1.0, 0.125, 0.875, 0.125, 0.875, 0.125, 1.0, 0.0, 1.0, 0.0, 0.875, 0.75, 0.49, 0.9197, 0.4197, 0.99, 0.25, 0.9197, 0.08029, 0.75, 0.01, 0.5803, 0.08029, 0.51, 0.25, 0.5803, 0.4197, 0.125, 0.5, 0.125, 0.625, 0.0, 0.625, 0.0, 0.5, 0.125, 0.625, 0.125, 0.75, 0.0, 0.75, 0.0, 0.625, 0.125, 0.75, 0.125, 0.875, 0.0, 0.875, 0.0, 0.75, 0.25, 0.5, 0.25, 0.625, 0.125, 0.625, 0.125, 0.5, 0.25, 0.625, 0.25, 0.75, 0.125, 0.75, 0.125, 0.625, 0.25, 0.75, 0.25, 0.875, 0.125, 0.875, 0.125, 0.75, 0.375, 0.5, 0.375, 0.625, 0.25, 0.625, 0.25, 0.5, 0.375, 0.625, 0.375, 0.75, 0.25, 0.75, 0.25, 0.625, 0.375, 0.75, 0.375, 0.875, 0.25, 0.875, 0.25, 0.75, 0.5, 0.5, 0.5, 0.625, 0.375, 0.625, 0.375, 0.5, 0.5, 0.625, 0.5, 0.75, 0.375, 0.75, 0.375, 0.625, 0.5, 0.75, 0.5, 0.875, 0.375, 0.875, 0.375, 0.75, 0.625, 0.5, 0.625, 0.625, 0.5, 0.625, 0.5, 0.5, 0.625, 0.625, 0.625, 0.75, 0.5, 0.75, 0.5, 0.625, 0.625, 0.75, 0.625, 0.875, 0.5, 0.875, 0.5, 0.75, 0.75, 0.5, 0.75, 0.625, 0.625, 0.625, 0.625, 0.5, 0.75, 0.625, 0.75, 0.75, 0.625, 0.75, 0.625, 0.625, 0.75, 0.75, 0.75, 0.875, 0.625, 0.875, 0.625, 0.75, 0.875, 0.5, 0.875, 0.625, 0.75, 0.625, 0.75, 0.5, 0.875, 0.625, 0.875, 0.75, 0.75, 0.75, 0.75, 0.625, 0.875, 0.75, 0.875, 0.875, 0.75, 0.875, 0.75, 0.75, 1.0, 0.5, 1.0, 0.625, 0.875, 0.625, 0.875, 0.5, 1.0, 0.625, 1.0, 0.75, 0.875, 0.75, 0.875, 0.625, 1.0, 0.75, 1.0, 0.875, 0.875, 0.875, 0.875, 0.75])
me_cylinder_006.update()
me_cube_004 = bpy.data.meshes.new('Cube.004')
me_cube_004.from_pydata([(-0.1624, -0.202, -0.2608), (-0.223, -0.13, -0.4349), (-0.263, -0.202, -0.1611), (-0.4349, -0.13, -0.223), (-0.2335, -0.202, -0.2316), (-0.3203, -0.13, -0.3203), (-0.263, 0.202, -0.1611), (-0.4349, 0.13, -0.223), (-0.1624, 0.202, -0.2608), (-0.223, 0.13, -0.4349), (-0.2335, 0.202, -0.2316), (-0.3203, 0.13, -0.3203), (-0.263, -0.202, 0.1611), (-0.4349, -0.13, 0.223), (-0.1624, -0.202, 0.2608), (-0.223, -0.13, 0.4349), (-0.2335, -0.202, 0.2316), (-0.3203, -0.13, 0.3203), (-0.1624, 0.202, 0.2608), (-0.223, 0.13, 0.4349), (-0.263, 0.202, 0.1611), (-0.4349, 0.13, 0.223), (-0.2335, 0.202, 0.2316), (-0.3203, 0.13, 0.3203), (0.263, -0.202, -0.1611), (0.4349, -0.13, -0.223), (0.1624, -0.202, -0.2608), (0.223, -0.13, -0.4349), (0.2335, -0.202, -0.2316), (0.3203, -0.13, -0.3203), (0.1624, 0.202, -0.2608), (0.223, 0.13, -0.4349), (0.263, 0.202, -0.1611), (0.4349, 0.13, -0.223), (0.2335, 0.202, -0.2316), (0.3203, 0.13, -0.3203), (0.1624, -0.202, 0.2608), (0.223, -0.13, 0.4349), (0.263, -0.202, 0.1611), (0.4349, -0.13, 0.223), (0.2335, -0.202, 0.2316), (0.3203, -0.13, 0.3203), (0.263, 0.202, 0.1611), (0.4349, 0.13, 0.223), (0.1624, 0.202, 0.2608), (0.223, 0.13, 0.4349), (0.2335, 0.202, 0.2316), (0.3203, 0.13, 0.3203)], [], [(5, 3, 7, 11), (31, 35, 29, 27), (23, 21, 13, 17), (42, 32, 34, 30, 8, 10, 6, 20, 22, 18, 44, 46), (35, 33, 25, 29), (27, 1, 9, 31), (3, 13, 21, 7), (15, 37, 45, 19), (19, 23, 17, 15), (43, 47, 41, 39), (47, 45, 37, 41), (39, 25, 33, 43), (1, 5, 11, 9), (4, 5, 1, 0), (8, 9, 11, 10), (2, 3, 5, 4), (10, 11, 7, 6), (22, 23, 19, 18), (14, 15, 17, 16), (20, 21, 23, 22), (16, 17, 13, 12), (46, 47, 43, 42), (38, 39, 41, 40), (44, 45, 47, 46), (40, 41, 37, 36), (34, 35, 31, 30), (26, 27, 29, 28), (32, 33, 35, 34), (28, 29, 25, 24), (3, 2, 12, 13), (15, 14, 36, 37), (39, 38, 24, 25), (27, 26, 0, 1), (6, 7, 21, 20), (30, 31, 9, 8), (33, 32, 42, 43), (45, 44, 18, 19), (12, 2, 4, 0, 26, 28, 24, 38, 40, 36, 14, 16)])
_uv = me_cube_004.uv_layers.new(name='UVMap')
_uv.uv.foreach_set('vector', [0.4063, 0.0, 0.4063, 0.0609, 0.5937, 0.0609, 0.5937, 0.0, 0.5937, 0.8109, 0.5937, 0.75, 0.4063, 0.75, 0.4063, 0.8109, 0.5937, 0.25, 0.5937, 0.1891, 0.4063, 0.1891, 0.4063, 0.25, 0.6563, 0.5671, 0.6563, 0.6829, 0.6668, 0.7082, 0.6921, 0.7187, 0.8079, 0.7187, 0.8332, 0.7082, 0.8437, 0.6829, 0.8437, 0.5671, 0.8332, 0.5418, 0.8079, 0.5313, 0.6921, 0.5313, 0.6668, 0.5418, 0.5937, 0.75, 0.5937, 0.6891, 0.4063, 0.6891, 0.4063, 0.75, 0.4063, 0.8109, 0.4063, 0.9391, 0.5937, 0.9391, 0.5937, 0.8109, 0.4063, 0.0609, 0.4063, 0.1891, 0.5937, 0.1891, 0.5937, 0.0609, 0.4063, 0.3109, 0.4063, 0.4391, 0.5937, 0.4391, 0.5937, 0.3109, 0.5937, 0.3109, 0.5937, 0.25, 0.4063, 0.25, 0.4063, 0.3109, 0.5937, 0.5609, 0.5937, 0.5, 0.4063, 0.5, 0.4063, 0.5609, 0.5937, 0.5, 0.5937, 0.4391, 0.4063, 0.4391, 0.4063, 0.5, 0.4063, 0.5609, 0.4063, 0.6891, 0.5937, 0.6891, 0.5937, 0.5609, 0.4063, 0.9391, 0.4063, 1.0, 0.5937, 1.0, 0.5937, 0.9391, 0.1668, 0.7082, 0.1428, 0.7322, 0.1859, 0.75, 0.1921, 0.7187, 0.8079, 0.7187, 0.8141, 0.75, 0.8572, 0.7322, 0.8332, 0.7082, 0.1563, 0.6829, 0.125, 0.6891, 0.1428, 0.7322, 0.1668, 0.7082, 0.8332, 0.7082, 0.8572, 0.7322, 0.875, 0.6891, 0.8437, 0.6829, 0.8332, 0.5418, 0.8572, 0.5178, 0.8141, 0.5, 0.8079, 0.5313, 0.1921, 0.5313, 0.1859, 0.5, 0.1428, 0.5178, 0.1668, 0.5418, 0.8437, 0.5671, 0.875, 0.5609, 0.8572, 0.5178, 0.8332, 0.5418, 0.1668, 0.5418, 0.1428, 0.5178, 0.125, 0.5609, 0.1563, 0.5671, 0.6668, 0.5418, 0.6428, 0.5178, 0.625, 0.5609, 0.6563, 0.5671, 0.3437, 0.5671, 0.375, 0.5609, 0.3572, 0.5178, 0.3332, 0.5418, 0.6921, 0.5313, 0.6859, 0.5, 0.6428, 0.5178, 0.6668, 0.5418, 0.3332, 0.5418, 0.3572, 0.5178, 0.3141, 0.5, 0.3079, 0.5313, 0.6668, 0.7082, 0.6428, 0.7322, 0.6859, 0.75, 0.6921, 0.7187, 0.3079, 0.7187, 0.3141, 0.75, 0.3572, 0.7322, 0.3332, 0.7082, 0.6563, 0.6829, 0.625, 0.6891, 0.6428, 0.7322, 0.6668, 0.7082, 0.3332, 0.7082, 0.3572, 0.7322, 0.375, 0.6891, 0.3437, 0.6829, 0.125, 0.6891, 0.1563, 0.6829, 0.1563, 0.5671, 0.125, 0.5609, 0.1859, 0.5, 0.1921, 0.5313, 0.3079, 0.5313, 0.3141, 0.5, 0.4063, 0.5609, 0.3437, 0.5671, 0.3437, 0.6829, 0.4063, 0.6891, 0.3141, 0.75, 0.3079, 0.7187, 0.1921, 0.7187, 0.1859, 0.75, 0.8437, 0.6829, 0.875, 0.6891, 0.875, 0.5609, 0.8437, 0.5671, 0.6921, 0.7187, 0.6859, 0.75, 0.8141, 0.75, 0.8079, 0.7187, 0.5937, 0.6891, 0.6563, 0.6829, 0.6563, 0.5671, 0.5937, 0.5609, 0.6859, 0.5, 0.6921, 0.5313, 0.8079, 0.5313, 0.8141, 0.5, 0.1563, 0.5671, 0.1563, 0.6829, 0.1668, 0.7082, 0.1921, 0.7187, 0.3079, 0.7187, 0.3332, 0.7082, 0.3437, 0.6829, 0.3437, 0.5671, 0.3332, 0.5418, 0.3079, 0.5313, 0.1921, 0.5313, 0.1668, 0.5418])
me_cube_004.update()
me_icosphere_001 = bpy.data.meshes.new('Icosphere.001')
me_icosphere_001.from_pydata([(0.0, 0.0, -0.4933), (0.2893, -0.1027, -0.2206), (-0.1105, -0.1661, -0.2206), (-0.3576, 0.0, -0.2206), (-0.1105, 0.1661, -0.2206), (0.2893, 0.1027, -0.2206), (0.1105, -0.1661, 0.2206), (-0.2893, -0.1027, 0.2206), (-0.2893, 0.1027, 0.2206), (0.1105, 0.1661, 0.2206), (0.3576, 0.0, 0.2206), (0.0, 0.0, 0.4933), (-0.06495, -0.09763, -0.4196), (0.17, -0.06034, -0.4196), (0.1051, -0.158, -0.2593), (0.3401, 0.0, -0.2593), (0.17, 0.06034, -0.4196), (-0.2102, 0.0, -0.4196), (-0.2751, -0.09763, -0.2593), (-0.06495, 0.09763, -0.4196), (-0.2751, 0.09763, -0.2593), (0.1051, 0.158, -0.2593), (0.3802, -0.06034, 0.0), (0.3802, 0.06034, 0.0), (0.0, -0.1953, 0.0), (0.235, -0.158, 0.0), (-0.3802, -0.06034, 0.0), (-0.235, -0.158, 0.0), (-0.235, 0.158, 0.0), (-0.3802, 0.06034, 0.0), (0.235, 0.158, 0.0), (0.0, 0.1953, 0.0), (0.2751, -0.09763, 0.2593), (-0.1051, -0.158, 0.2593), (-0.3401, 0.0, 0.2593), (-0.1051, 0.158, 0.2593), (0.2751, 0.09763, 0.2593), (0.06495, -0.09763, 0.4196), (0.2102, 0.0, 0.4196), (-0.17, -0.06034, 0.4196), (-0.17, 0.06034, 0.4196), (0.06495, 0.09763, 0.4196)], [], [(0, 13, 12), (1, 13, 15), (0, 12, 17), (0, 17, 19), (0, 19, 16), (1, 15, 22), (2, 14, 24), (3, 18, 26), (4, 20, 28), (5, 21, 30), (1, 22, 25), (2, 24, 27), (3, 26, 29), (4, 28, 31), (5, 30, 23), (6, 32, 37), (7, 33, 39), (8, 34, 40), (9, 35, 41), (10, 36, 38), (38, 41, 11), (38, 36, 41), (36, 9, 41), (41, 40, 11), (41, 35, 40), (35, 8, 40), (40, 39, 11), (40, 34, 39), (34, 7, 39), (39, 37, 11), (39, 33, 37), (33, 6, 37), (37, 38, 11), (37, 32, 38), (32, 10, 38), (23, 36, 10), (23, 30, 36), (30, 9, 36), (31, 35, 9), (31, 28, 35), (28, 8, 35), (29, 34, 8), (29, 26, 34), (26, 7, 34), (27, 33, 7), (27, 24, 33), (24, 6, 33), (25, 32, 6), (25, 22, 32), (22, 10, 32), (30, 31, 9), (30, 21, 31), (21, 4, 31), (28, 29, 8), (28, 20, 29), (20, 3, 29), (26, 27, 7), (26, 18, 27), (18, 2, 27), (24, 25, 6), (24, 14, 25), (14, 1, 25), (22, 23, 10), (22, 15, 23), (15, 5, 23), (16, 21, 5), (16, 19, 21), (19, 4, 21), (19, 20, 4), (19, 17, 20), (17, 3, 20), (17, 18, 3), (17, 12, 18), (12, 2, 18), (15, 16, 5), (15, 13, 16), (13, 0, 16), (12, 14, 2), (12, 13, 14), (13, 1, 14)])
_uv = me_icosphere_001.uv_layers.new(name='UVMap')
_uv.uv.foreach_set('vector', [0.1818, 0.0, 0.2273, 0.07873, 0.1364, 0.07873, 0.2727, 0.1575, 0.3182, 0.07873, 0.3636, 0.1575, 0.9091, 0.0, 0.9545, 0.07873, 0.8636, 0.07873, 0.7273, 0.0, 0.7727, 0.07873, 0.6818, 0.07873, 0.5455, 0.0, 0.5909, 0.07873, 0.5, 0.07873, 0.2727, 0.1575, 0.3636, 0.1575, 0.3182, 0.2362, 0.09091, 0.1575, 0.1818, 0.1575, 0.1364, 0.2362, 0.8182, 0.1575, 0.9091, 0.1575, 0.8636, 0.2362, 0.6364, 0.1575, 0.7273, 0.1575, 0.6818, 0.2362, 0.4545, 0.1575, 0.5455, 0.1575, 0.5, 0.2362, 0.2727, 0.1575, 0.3182, 0.2362, 0.2273, 0.2362, 0.09091, 0.1575, 0.1364, 0.2362, 0.04546, 0.2362, 0.8182, 0.1575, 0.8636, 0.2362, 0.7727, 0.2362, 0.6364, 0.1575, 0.6818, 0.2362, 0.5909, 0.2362, 0.4545, 0.1575, 0.5, 0.2362, 0.4091, 0.2362, 0.1818, 0.3149, 0.2727, 0.3149, 0.2273, 0.3937, 0.0, 0.3149, 0.09091, 0.3149, 0.04546, 0.3937, 0.7273, 0.3149, 0.8182, 0.3149, 0.7727, 0.3937, 0.5455, 0.3149, 0.6364, 0.3149, 0.5909, 0.3937, 0.3636, 0.3149, 0.4545, 0.3149, 0.4091, 0.3937, 0.4091, 0.3937, 0.5, 0.3937, 0.4545, 0.4724, 0.4091, 0.3937, 0.4545, 0.3149, 0.5, 0.3937, 0.4545, 0.3149, 0.5455, 0.3149, 0.5, 0.3937, 0.5909, 0.3937, 0.6818, 0.3937, 0.6364, 0.4724, 0.5909, 0.3937, 0.6364, 0.3149, 0.6818, 0.3937, 0.6364, 0.3149, 0.7273, 0.3149, 0.6818, 0.3937, 0.7727, 0.3937, 0.8636, 0.3937, 0.8182, 0.4724, 0.7727, 0.3937, 0.8182, 0.3149, 0.8636, 0.3937, 0.8182, 0.3149, 0.9091, 0.3149, 0.8636, 0.3937, 0.04546, 0.3937, 0.1364, 0.3937, 0.09091, 0.4724, 0.04546, 0.3937, 0.09091, 0.3149, 0.1364, 0.3937, 0.09091, 0.3149, 0.1818, 0.3149, 0.1364, 0.3937, 0.2273, 0.3937, 0.3182, 0.3937, 0.2727, 0.4724, 0.2273, 0.3937, 0.2727, 0.3149, 0.3182, 0.3937, 0.2727, 0.3149, 0.3636, 0.3149, 0.3182, 0.3937, 0.4091, 0.2362, 0.4545, 0.3149, 0.3636, 0.3149, 0.4091, 0.2362, 0.5, 0.2362, 0.4545, 0.3149, 0.5, 0.2362, 0.5455, 0.3149, 0.4545, 0.3149, 0.5909, 0.2362, 0.6364, 0.3149, 0.5455, 0.3149, 0.5909, 0.2362, 0.6818, 0.2362, 0.6364, 0.3149, 0.6818, 0.2362, 0.7273, 0.3149, 0.6364, 0.3149, 0.7727, 0.2362, 0.8182, 0.3149, 0.7273, 0.3149, 0.7727, 0.2362, 0.8636, 0.2362, 0.8182, 0.3149, 0.8636, 0.2362, 0.9091, 0.3149, 0.8182, 0.3149, 0.04546, 0.2362, 0.09091, 0.3149, 0.0, 0.3149, 0.04546, 0.2362, 0.1364, 0.2362, 0.09091, 0.3149, 0.1364, 0.2362, 0.1818, 0.3149, 0.09091, 0.3149, 0.2273, 0.2362, 0.2727, 0.3149, 0.1818, 0.3149, 0.2273, 0.2362, 0.3182, 0.2362, 0.2727, 0.3149, 0.3182, 0.2362, 0.3636, 0.3149, 0.2727, 0.3149, 0.5, 0.2362, 0.5909, 0.2362, 0.5455, 0.3149, 0.5, 0.2362, 0.5455, 0.1575, 0.5909, 0.2362, 0.5455, 0.1575, 0.6364, 0.1575, 0.5909, 0.2362, 0.6818, 0.2362, 0.7727, 0.2362, 0.7273, 0.3149, 0.6818, 0.2362, 0.7273, 0.1575, 0.7727, 0.2362, 0.7273, 0.1575, 0.8182, 0.1575, 0.7727, 0.2362, 0.8636, 0.2362, 0.9545, 0.2362, 0.9091, 0.3149, 0.8636, 0.2362, 0.9091, 0.1575, 0.9545, 0.2362, 0.9091, 0.1575, 1.0, 0.1575, 0.9545, 0.2362, 0.1364, 0.2362, 0.2273, 0.2362, 0.1818, 0.3149, 0.1364, 0.2362, 0.1818, 0.1575, 0.2273, 0.2362, 0.1818, 0.1575, 0.2727, 0.1575, 0.2273, 0.2362, 0.3182, 0.2362, 0.4091, 0.2362, 0.3636, 0.3149, 0.3182, 0.2362, 0.3636, 0.1575, 0.4091, 0.2362, 0.3636, 0.1575, 0.4545, 0.1575, 0.4091, 0.2362, 0.5, 0.07873, 0.5455, 0.1575, 0.4545, 0.1575, 0.5, 0.07873, 0.5909, 0.07873, 0.5455, 0.1575, 0.5909, 0.07873, 0.6364, 0.1575, 0.5455, 0.1575, 0.6818, 0.07873, 0.7273, 0.1575, 0.6364, 0.1575, 0.6818, 0.07873, 0.7727, 0.07873, 0.7273, 0.1575, 0.7727, 0.07873, 0.8182, 0.1575, 0.7273, 0.1575, 0.8636, 0.07873, 0.9091, 0.1575, 0.8182, 0.1575, 0.8636, 0.07873, 0.9545, 0.07873, 0.9091, 0.1575, 0.9545, 0.07873, 1.0, 0.1575, 0.9091, 0.1575, 0.3636, 0.1575, 0.4091, 0.07873, 0.4545, 0.1575, 0.3636, 0.1575, 0.3182, 0.07873, 0.4091, 0.07873, 0.3182, 0.07873, 0.3636, 0.0, 0.4091, 0.07873, 0.1364, 0.07873, 0.1818, 0.1575, 0.09091, 0.1575, 0.1364, 0.07873, 0.2273, 0.07873, 0.1818, 0.1575, 0.2273, 0.07873, 0.2727, 0.1575, 0.1818, 0.1575])
me_icosphere_001.update()
me_cylinder_007 = bpy.data.meshes.new('Cylinder.007')
me_cylinder_007.from_pydata([(3.95e-10, 0.122, 0.1193), (3.95e-10, -0.122, 0.1193), (0.1132, 0.122, 0.05753), (0.1132, -0.122, 0.05753), (0.1601, 0.122, -0.09171), (0.1601, -0.122, -0.09171), (0.1132, 0.122, -0.2409), (0.1132, -0.122, -0.2409), (3.95e-10, 0.122, -0.3028), (3.95e-10, -0.122, -0.3028), (-0.1132, 0.122, -0.2409), (-0.1132, -0.122, -0.2409), (-0.1601, 0.122, -0.09171), (-0.1601, -0.122, -0.09171), (-0.1132, 0.122, 0.05753), (-0.1132, -0.122, 0.05753), (0.0, 0.07832, 0.4528), (7.089e-11, -1.816e-08, 0.4893), (0.0, -0.07832, 0.4528), (0.2151, -0.07832, 0.1917), (0.2325, -1.284e-08, 0.2138), (0.2151, 0.07832, 0.1917), (0.3041, -0.07832, -0.09171), (0.3289, 6.245e-17, -0.09268), (0.3041, 0.07832, -0.09171), (0.2151, -0.07832, -0.3751), (0.2325, 1.284e-08, -0.3991), (0.2151, 0.07832, -0.3751), (0.0, -0.07832, -0.4561), (7.089e-11, 1.816e-08, -0.4867), (0.0, 0.07832, -0.4561), (-0.2151, -0.07832, -0.3751), (-0.2325, 1.284e-08, -0.3991), (-0.2151, 0.07832, -0.3751), (-0.3041, -0.07832, -0.09171), (-0.3289, 6.245e-17, -0.09268), (-0.3041, 0.07832, -0.09171), (-0.2151, -0.07832, 0.1917), (-0.2325, -1.284e-08, 0.2138), (-0.2151, 0.07832, 0.1917)], [], [(18, 1, 3, 19), (19, 3, 5, 22), (22, 5, 7, 25), (25, 7, 9, 28), (28, 9, 11, 31), (31, 11, 13, 34), (3, 1, 15, 13, 11, 9, 7, 5), (34, 13, 15, 37), (37, 15, 1, 18), (0, 2, 4, 6, 8, 10, 12, 14), (14, 39, 16, 0), (39, 38, 17, 16), (38, 37, 18, 17), (12, 36, 39, 14), (36, 35, 38, 39), (35, 34, 37, 38), (10, 33, 36, 12), (33, 32, 35, 36), (32, 31, 34, 35), (8, 30, 33, 10), (30, 29, 32, 33), (29, 28, 31, 32), (6, 27, 30, 8), (27, 26, 29, 30), (26, 25, 28, 29), (4, 24, 27, 6), (24, 23, 26, 27), (23, 22, 25, 26), (2, 21, 24, 4), (21, 20, 23, 24), (20, 19, 22, 23), (0, 16, 21, 2), (16, 17, 20, 21), (17, 18, 19, 20)])
_uv = me_cylinder_007.uv_layers.new(name='UVMap')
_uv.uv.foreach_set('vector', [1.0, 0.875, 1.0, 1.0, 0.875, 1.0, 0.875, 0.875, 0.875, 0.875, 0.875, 1.0, 0.75, 1.0, 0.75, 0.875, 0.75, 0.875, 0.75, 1.0, 0.625, 1.0, 0.625, 0.875, 0.625, 0.875, 0.625, 1.0, 0.5, 1.0, 0.5, 0.875, 0.5, 0.875, 0.5, 1.0, 0.375, 1.0, 0.375, 0.875, 0.375, 0.875, 0.375, 1.0, 0.25, 1.0, 0.25, 0.875, 0.4197, 0.4197, 0.25, 0.49, 0.08029, 0.4197, 0.01, 0.25, 0.08029, 0.08029, 0.25, 0.01, 0.4197, 0.08029, 0.49, 0.25, 0.25, 0.875, 0.25, 1.0, 0.125, 1.0, 0.125, 0.875, 0.125, 0.875, 0.125, 1.0, 0.0, 1.0, 0.0, 0.875, 0.75, 0.49, 0.9197, 0.4197, 0.99, 0.25, 0.9197, 0.08029, 0.75, 0.01, 0.5803, 0.08029, 0.51, 0.25, 0.5803, 0.4197, 0.125, 0.5, 0.125, 0.625, 0.0, 0.625, 0.0, 0.5, 0.125, 0.625, 0.125, 0.75, 0.0, 0.75, 0.0, 0.625, 0.125, 0.75, 0.125, 0.875, 0.0, 0.875, 0.0, 0.75, 0.25, 0.5, 0.25, 0.625, 0.125, 0.625, 0.125, 0.5, 0.25, 0.625, 0.25, 0.75, 0.125, 0.75, 0.125, 0.625, 0.25, 0.75, 0.25, 0.875, 0.125, 0.875, 0.125, 0.75, 0.375, 0.5, 0.375, 0.625, 0.25, 0.625, 0.25, 0.5, 0.375, 0.625, 0.375, 0.75, 0.25, 0.75, 0.25, 0.625, 0.375, 0.75, 0.375, 0.875, 0.25, 0.875, 0.25, 0.75, 0.5, 0.5, 0.5, 0.625, 0.375, 0.625, 0.375, 0.5, 0.5, 0.625, 0.5, 0.75, 0.375, 0.75, 0.375, 0.625, 0.5, 0.75, 0.5, 0.875, 0.375, 0.875, 0.375, 0.75, 0.625, 0.5, 0.625, 0.625, 0.5, 0.625, 0.5, 0.5, 0.625, 0.625, 0.625, 0.75, 0.5, 0.75, 0.5, 0.625, 0.625, 0.75, 0.625, 0.875, 0.5, 0.875, 0.5, 0.75, 0.75, 0.5, 0.75, 0.625, 0.625, 0.625, 0.625, 0.5, 0.75, 0.625, 0.75, 0.75, 0.625, 0.75, 0.625, 0.625, 0.75, 0.75, 0.75, 0.875, 0.625, 0.875, 0.625, 0.75, 0.875, 0.5, 0.875, 0.625, 0.75, 0.625, 0.75, 0.5, 0.875, 0.625, 0.875, 0.75, 0.75, 0.75, 0.75, 0.625, 0.875, 0.75, 0.875, 0.875, 0.75, 0.875, 0.75, 0.75, 1.0, 0.5, 1.0, 0.625, 0.875, 0.625, 0.875, 0.5, 1.0, 0.625, 1.0, 0.75, 0.875, 0.75, 0.875, 0.625, 1.0, 0.75, 1.0, 0.875, 0.875, 0.875, 0.875, 0.75])
me_cylinder_007.update()

# ---- objects
ob_diamond = bpy.data.objects.new('Diamond', me_cylinder)
ob_plussign = bpy.data.objects.new('PlusSign', me_cube_002)
ob_icosphere = bpy.data.objects.new('Icosphere', me_icosphere)
ob_cylinder = bpy.data.objects.new('Cylinder', me_cylinder_001)
ob_teardrop = bpy.data.objects.new('Teardrop', me_cylinder_002)
ob_teardrop_001 = bpy.data.objects.new('Teardrop.001', me_cylinder_003)
ob_scaled_damond_rounder = bpy.data.objects.new('Scaled_Damond_Rounder', me_cylinder_004)
ob_scaled_diamond_harsher = bpy.data.objects.new('Scaled_Diamond_Harsher', me_cylinder_005)
ob_scaled_rupee = bpy.data.objects.new('Scaled_Rupee', me_cylinder_006)
ob_scaled_plussign = bpy.data.objects.new('Scaled_PlusSign', me_cube_004)
ob_scaled_oval = bpy.data.objects.new('Scaled_Oval', me_icosphere_001)
ob_scaled_teardrop = bpy.data.objects.new('Scaled_Teardrop', me_cylinder_007)

# ---- transforms, parenting, visibility, modifiers, constraints
ob_diamond.location = (1.619, 5.216, 5.817)
ob_diamond.scale = (1.57, 1.57, 1.57)
ob_plussign.location = (-4.381, 5.216, 5.885)
ob_plussign.scale = (1.507, 2.107, 1.507)
ob_icosphere.location = (-7.164, 5.216, 5.885)
ob_icosphere.scale = (1.0, 0.4884, 1.234)
ob_cylinder.location = (-1.381, 5.216, 5.885)
ob_cylinder.rotation_euler = (1.571, -0.0, 0.0)
ob_cylinder.scale = (1.0, 1.318, 0.515)
ob_teardrop.location = (4.675, 5.216, 5.885)
ob_teardrop.rotation_euler = (1.571, -0.0, 0.0)
ob_teardrop.scale = (1.0, 1.318, 0.515)
ob_teardrop_001.location = (7.409, 5.216, 5.885)
ob_teardrop_001.rotation_euler = (1.571, -0.0, 0.0)
ob_teardrop_001.scale = (0.699, 0.9212, 0.36)
ob_scaled_damond_rounder.location = (0.0, 0.0, 0.0)
ob_scaled_diamond_harsher.location = (0.0, 0.0, 0.0)
ob_scaled_rupee.location = (0.0, 0.0, 0.0)
ob_scaled_plussign.location = (0.0, 0.0, 0.0)
ob_scaled_oval.location = (0.0, 0.0, 0.0)
ob_scaled_teardrop.location = (0.0, 0.0, 0.0)

# ---- collection membership
col_collection.objects.link(ob_diamond)
col_collection.objects.link(ob_plussign)
col_collection.objects.link(ob_icosphere)
col_collection.objects.link(ob_cylinder)
col_collection.objects.link(ob_teardrop)
col_collection.objects.link(ob_teardrop_001)
col_collection.objects.link(ob_scaled_damond_rounder)
col_collection.objects.link(ob_scaled_diamond_harsher)
col_collection.objects.link(ob_scaled_rupee)
col_collection.objects.link(ob_scaled_plussign)
col_collection.objects.link(ob_scaled_oval)
col_collection.objects.link(ob_scaled_teardrop)

# ---- scene / render settings (as saved in the file)
scene.frame_start = 1; scene.frame_end = 250; scene.frame_set(1)
scene.render.engine = 'BLENDER_EEVEE_NEXT'
bpy.context.view_layer.update()

# ---- added for rendering (the .blend has no active camera and no usable light): camera, sun
cam_auto = bpy.data.cameras.new('AutoCamera')
cam_auto.lens = 50.0
cam_auto.sensor_width = 36.0
cam_auto.clip_end = 1000.0
ob_auto_camera = bpy.data.objects.new('AutoCamera', cam_auto)
scene.collection.objects.link(ob_auto_camera)
ob_auto_camera.location = (18.0945, -18.6347, 18.0812)
ob_auto_camera.rotation_euler = (1.09748, -7.21219e-08, 0.694738)
scene.camera = ob_auto_camera
light_auto_sun = bpy.data.lights.new('AutoSun', 'SUN')
light_auto_sun.energy = 3.0
light_auto_sun.angle = 0.0523599
ob_auto_sun = bpy.data.objects.new('AutoSun', light_auto_sun)
scene.collection.objects.link(ob_auto_sun)
ob_auto_sun.rotation_euler = (0.872665, 0.174533, 0.523599)
bpy.context.view_layer.update()
